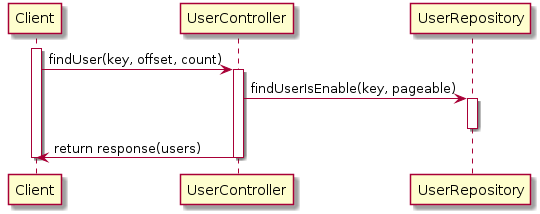

The diagram above was rendered by PlantUML. Its source (embedded in the PNG):
@startuml

activate Client

Client -> UserController: findUser(key, offset, count)
activate UserController

UserController -> UserRepository: findUserIsEnable(key, pageable)
activate UserRepository
deactivate UserRepository

UserController -> Client: return response(users)

deactivate UserController

deactivate Client

@enduml